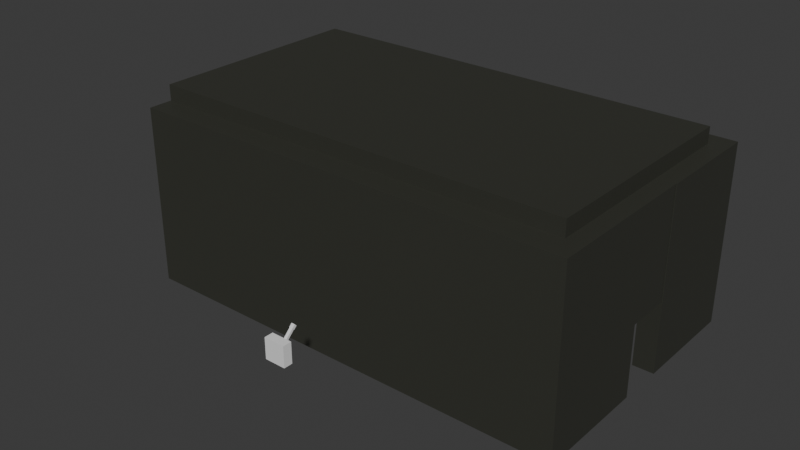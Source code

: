 # Source: puzzleroom2.blend  (saved by Blender 4.5.87; exported with 4.5.12 LTS)
import bpy
from mathutils import Matrix  # noqa: F401  (used for matrix-valued properties, if any)

bpy.ops.wm.read_factory_settings(use_empty=True)
scene = bpy.context.scene
scene.name = 'Scene'

# ---- collections
col_collection = bpy.data.collections.new('Collection'); scene.collection.children.link(col_collection)

# ---- materials (node trees are filled in below, after node groups)
mat_material = bpy.data.materials.new('Material')
mat_material.alpha_threshold = 0.0
mat_material.use_backface_culling_lightprobe_volume = False
mat_material.roughness = 0.5
mat_material.line_color = (0.0, 0.0, 0.0, 1.0)

# ---- material node trees
mat_material.use_nodes = True; mat_material.node_tree.nodes.clear()
_N = mat_material.node_tree.nodes; _L = mat_material.node_tree.links
n0 = _N.new('ShaderNodeOutputMaterial'); n0.name = 'Material Output'; n0.location = (200, 100)
n1 = _N.new('ShaderNodeBsdfPrincipled'); n1.name = 'Principled BSDF'; n1.location = (-200, 100)
n1.inputs[0].default_value = (0.03704, 0.03834, 0.02986, 1.0)
_L.new(n1.outputs[0], n0.inputs[0])
n0.is_active_output = True

# ---- world
world_world = bpy.data.worlds.new('World'); scene.world = world_world
world_world.use_nodes = True; world_world.node_tree.nodes.clear()
_N = world_world.node_tree.nodes; _L = world_world.node_tree.links
n0 = _N.new('ShaderNodeOutputWorld'); n0.name = 'World Output'; n0.location = (200, 100)
n1 = _N.new('ShaderNodeBackground'); n1.name = 'Background'; n1.location = (-200, 100)
n1.inputs[0].default_value = (0.05088, 0.05088, 0.05088, 1.0)
_L.new(n1.outputs[0], n0.inputs[0])
n0.is_active_output = True
world_world.color = (0.05088, 0.05088, 0.05088)
world_world.sun_shadow_jitter_overblur = 0.0

# ---- meshes
me_cube = bpy.data.meshes.new('Cube')
me_cube.from_pydata([(4.0, 2.449, 1.0), (4.0, 2.449, -1.0), (4.0, 2.0, 1.0), (4.0, 2.0, -1.0), (-5.0, 2.449, 1.0), (-5.0, 2.449, -1.0), (-5.0, 2.0, 1.0), (-5.0, 2.0, -1.0), (-5.508, 2.449, -1.0), (-5.508, 2.0, -1.0), (-5.508, 2.0, 1.0), (-5.508, 2.449, 1.0), (-5.0, -3.0, -1.0), (-5.0, -3.0, 1.0), (-5.508, -3.0, -1.0), (-5.508, -3.0, 1.0), (-5.0, -3.543, -1.0), (-5.0, -3.543, 1.0), (-5.508, -3.543, -1.0), (-5.508, -3.543, 1.0), (4.0, -3.0, -1.0), (4.0, -3.0, 1.0), (4.0, -3.543, -1.0), (4.0, -3.543, 1.0), (4.448, -3.0, -1.0), (4.448, -3.0, 1.0), (4.448, -3.543, -1.0), (4.448, -3.543, 1.0), (4.464, 2.449, 1.0), (4.464, 2.449, -1.0), (4.464, 2.0, 1.0), (4.464, 2.0, -1.0), (4.0, -3.0, -1.0), (4.0, -3.0, 1.0), (4.448, -3.0, -1.0), (4.448, -3.0, 1.0), (4.0, -1.0, -1.0), (4.0, -1.0, 1.0), (4.448, -1.0, -1.0), (4.448, -1.0, 1.0), (4.0, 0.0, 1.0), (4.0, 0.0, -1.0), (4.464, 0.0, 1.0), (4.464, 0.0, -1.0), (4.0, 2.0, 3.0), (-5.0, 2.0, 3.0), (4.0, 2.449, 3.0), (-5.0, 2.449, 3.0), (-5.508, 2.0, 3.0), (-5.508, 2.449, 3.0), (-5.508, -3.0, 3.0), (-5.0, -3.0, 3.0), (-5.508, -3.543, 3.0), (-5.0, -3.543, 3.0), (4.0, -3.0, 3.0), (4.0, -3.543, 3.0), (4.448, -3.0, 3.0), (4.448, -3.543, 3.0), (4.464, 2.449, 3.0), (4.464, 2.0, 3.0), (4.448, -3.0, 3.0), (4.0, -3.0, 3.0), (4.448, -1.0, 3.0), (4.0, -1.0, 3.0), (4.464, 0.0, 3.0), (4.0, 0.0, 3.0), (4.448, 0.0, 3.0), (4.448, 0.0, 1.0), (4.0, 0.0, 1.0), (4.0, 0.0, 3.0), (-5.508, 2.0, 3.352), (-5.0, 2.0, 3.352), (-5.508, -3.0, 3.352), (-5.0, -3.0, 3.352), (-5.0, 2.0, 3.0), (-5.0, -3.0, 3.0), (-5.0, 2.0, 3.352), (-5.0, -3.0, 3.352), (4.064, 2.0, 3.0), (4.064, -3.0, 3.0), (4.064, 2.0, 3.352), (4.064, -3.0, 3.352), (4.448, -1.0, 0.582), (4.0, -1.0, 0.582), (4.448, 0.0, 0.582), (4.0, 0.0, 0.582)], [], [(6, 2, 44, 45), (3, 2, 6, 7), (5, 7, 9, 8), (5, 1, 3, 7), (2, 3, 41, 40), (5, 4, 0, 1), (9, 10, 11, 8), (15, 19, 52, 50), (4, 5, 8, 11), (10, 9, 14, 15), (14, 12, 16, 18), (9, 7, 12, 14), (7, 6, 13, 12), (21, 13, 51, 54), (16, 17, 19, 18), (17, 16, 22, 23), (40, 42, 64, 65), (15, 14, 18, 19), (13, 6, 45, 51), (12, 13, 21, 20), (25, 21, 54, 56), (16, 12, 20, 22), (24, 25, 27, 26), (23, 22, 26, 27), (22, 20, 24, 26), (25, 24, 34, 35), (29, 28, 30, 31), (1, 0, 28, 29), (3, 1, 29, 31), (17, 23, 55, 53), (35, 34, 38, 39), (24, 20, 32, 34), (21, 25, 35, 33), (20, 21, 33, 32), (36, 37, 39, 38), (23, 27, 57, 55), (32, 33, 37, 36), (34, 32, 36, 38), (40, 41, 43, 42), (62, 39, 67, 66), (31, 30, 42, 43), (3, 31, 43, 41), (46, 47, 45, 44), (45, 47, 49, 48), (50, 51, 73, 72), (51, 50, 52, 53), (54, 55, 57, 56), (51, 53, 55, 54), (46, 44, 59, 58), (61, 60, 62, 63), (59, 44, 65, 64), (28, 0, 46, 58), (35, 39, 62, 60), (2, 40, 65, 44), (37, 33, 61, 63), (11, 10, 48, 49), (42, 30, 59, 64), (19, 17, 53, 52), (30, 28, 58, 59), (0, 4, 47, 46), (27, 25, 56, 57), (33, 35, 60, 61), (10, 15, 50, 48), (4, 11, 49, 47), (67, 68, 69, 66), (39, 37, 83, 82), (37, 63, 69, 68), (63, 62, 66, 69), (71, 70, 72, 73), (48, 50, 72, 70), (45, 48, 70, 71), (73, 51, 75, 77), (77, 75, 79, 81), (45, 71, 76, 74), (71, 73, 77, 76), (51, 45, 74, 75), (79, 78, 80, 81), (75, 74, 78, 79), (74, 76, 80, 78), (76, 77, 81, 80), (82, 83, 85, 84), (37, 68, 85, 83), (67, 39, 82, 84), (68, 67, 84, 85)])
_uv = me_cube.uv_layers.new(name='UVMap')
_uv.uv.foreach_set('vector', [0.625, 1.0, 0.625, 0.75, 0.625, 0.75, 0.625, 1.0, 0.375, 0.75, 0.625, 0.75, 0.625, 1.0, 0.375, 1.0, 0.125, 0.5, 0.125, 0.75, 0.125, 0.75, 0.125, 0.5, 0.125, 0.5, 0.375, 0.5, 0.375, 0.75, 0.125, 0.75, 0.625, 0.75, 0.375, 0.75, 0.375, 0.75, 0.625, 0.75, 0.375, 0.25, 0.625, 0.25, 0.625, 0.5, 0.375, 0.5, 0.375, 0.0, 0.625, 0.0, 0.625, 0.25, 0.375, 0.25, 0.625, 0.0, 0.625, 0.0, 0.625, 0.0, 0.625, 0.0, 0.625, 0.25, 0.375, 0.25, 0.375, 0.25, 0.625, 0.25, 0.625, 0.0, 0.375, 0.0, 0.375, 0.0, 0.625, 0.0, 0.125, 0.75, 0.125, 0.75, 0.125, 0.75, 0.125, 0.75, 0.125, 0.75, 0.125, 0.75, 0.125, 0.75, 0.125, 0.75, 0.375, 1.0, 0.625, 1.0, 0.625, 1.0, 0.375, 1.0, 0.625, 1.0, 0.625, 1.0, 0.625, 1.0, 0.625, 1.0, 0.375, 1.0, 0.625, 1.0, 0.625, 1.0, 0.375, 1.0, 0.625, 1.0, 0.375, 1.0, 0.375, 1.0, 0.625, 1.0, 0.625, 0.75, 0.625, 0.75, 0.625, 0.75, 0.625, 0.75, 0.625, 0.0, 0.375, 0.0, 0.375, 0.0, 0.625, 0.0, 0.625, 1.0, 0.625, 1.0, 0.625, 1.0, 0.625, 1.0, 0.375, 1.0, 0.625, 1.0, 0.625, 1.0, 0.375, 1.0, 0.875, 0.75, 0.875, 0.75, 0.875, 0.75, 0.875, 0.75, 0.125, 0.75, 0.125, 0.75, 0.125, 0.75, 0.125, 0.75, 0.375, 1.0, 0.625, 1.0, 0.625, 1.0, 0.375, 1.0, 0.625, 1.0, 0.375, 1.0, 0.375, 1.0, 0.625, 1.0, 0.125, 0.75, 0.125, 0.75, 0.125, 0.75, 0.125, 0.75, 0.625, 1.0, 0.375, 1.0, 0.375, 1.0, 0.625, 1.0, 0.375, 0.5, 0.625, 0.5, 0.625, 0.75, 0.375, 0.75, 0.375, 0.5, 0.625, 0.5, 0.625, 0.5, 0.375, 0.5, 0.375, 0.75, 0.375, 0.5, 0.375, 0.5, 0.375, 0.75, 0.625, 1.0, 0.625, 1.0, 0.625, 1.0, 0.625, 1.0, 0.625, 1.0, 0.375, 1.0, 0.375, 1.0, 0.625, 1.0, 0.125, 0.75, 0.125, 0.75, 0.125, 0.75, 0.125, 0.75, 0.875, 0.75, 0.875, 0.75, 0.875, 0.75, 0.875, 0.75, 0.375, 1.0, 0.625, 1.0, 0.625, 1.0, 0.375, 1.0, 0.375, 1.0, 0.625, 1.0, 0.625, 1.0, 0.375, 1.0, 0.625, 1.0, 0.625, 1.0, 0.625, 1.0, 0.625, 1.0, 0.375, 1.0, 0.625, 1.0, 0.625, 1.0, 0.375, 1.0, 0.125, 0.75, 0.125, 0.75, 0.125, 0.75, 0.125, 0.75, 0.625, 0.75, 0.375, 0.75, 0.375, 0.75, 0.625, 0.75, 0.625, 1.0, 0.625, 1.0, 0.625, 1.0, 0.625, 1.0, 0.375, 0.75, 0.625, 0.75, 0.625, 0.75, 0.375, 0.75, 0.375, 0.75, 0.375, 0.75, 0.375, 0.75, 0.375, 0.75, 0.625, 0.5, 0.875, 0.5, 0.875, 0.75, 0.625, 0.75, 0.875, 0.75, 0.875, 0.5, 0.875, 0.5, 0.875, 0.75, 0.875, 0.75, 0.875, 0.75, 0.875, 0.75, 0.875, 0.75, 0.875, 0.75, 0.875, 0.75, 0.875, 0.75, 0.875, 0.75, 0.875, 0.75, 0.875, 0.75, 0.875, 0.75, 0.875, 0.75, 0.875, 0.75, 0.875, 0.75, 0.875, 0.75, 0.875, 0.75, 0.625, 0.5, 0.625, 0.75, 0.625, 0.75, 0.625, 0.5, 0.875, 0.75, 0.875, 0.75, 0.875, 0.75, 0.875, 0.75, 0.625, 0.75, 0.625, 0.75, 0.625, 0.75, 0.625, 0.75, 0.625, 0.5, 0.625, 0.5, 0.625, 0.5, 0.625, 0.5, 0.625, 1.0, 0.625, 1.0, 0.625, 1.0, 0.625, 1.0, 0.625, 0.75, 0.625, 0.75, 0.625, 0.75, 0.625, 0.75, 0.625, 1.0, 0.625, 1.0, 0.625, 1.0, 0.625, 1.0, 0.625, 0.25, 0.625, 0.0, 0.625, 0.0, 0.625, 0.25, 0.625, 0.75, 0.625, 0.75, 0.625, 0.75, 0.625, 0.75, 0.625, 1.0, 0.625, 1.0, 0.625, 1.0, 0.625, 1.0, 0.625, 0.75, 0.625, 0.5, 0.625, 0.5, 0.625, 0.75, 0.625, 0.5, 0.625, 0.25, 0.625, 0.25, 0.625, 0.5, 0.625, 1.0, 0.625, 1.0, 0.625, 1.0, 0.625, 1.0, 0.875, 0.75, 0.875, 0.75, 0.875, 0.75, 0.875, 0.75, 0.625, 0.0, 0.625, 0.0, 0.625, 0.0, 0.625, 0.0, 0.625, 0.25, 0.625, 0.25, 0.625, 0.25, 0.625, 0.25, 0.625, 1.0, 0.625, 1.0, 0.625, 1.0, 0.625, 1.0, 0.625, 1.0, 0.625, 1.0, 0.625, 1.0, 0.625, 1.0, 0.625, 1.0, 0.625, 1.0, 0.625, 1.0, 0.625, 1.0, 0.875, 0.75, 0.875, 0.75, 0.875, 0.75, 0.875, 0.75, 0.875, 0.75, 0.875, 0.75, 0.875, 0.75, 0.875, 0.75, 0.625, 0.0, 0.625, 0.0, 0.625, 0.0, 0.625, 0.0, 0.875, 0.75, 0.875, 0.75, 0.875, 0.75, 0.875, 0.75, 0.875, 0.75, 0.875, 0.75, 0.875, 0.75, 0.875, 0.75, 0.875, 0.75, 0.875, 0.75, 0.875, 0.75, 0.875, 0.75, 0.875, 0.75, 0.875, 0.75, 0.875, 0.75, 0.875, 0.75, 0.875, 0.75, 0.875, 0.75, 0.875, 0.75, 0.875, 0.75, 0.625, 1.0, 0.625, 1.0, 0.625, 1.0, 0.625, 1.0, 0.625, 1.0, 0.625, 1.0, 0.625, 1.0, 0.625, 1.0, 0.625, 1.0, 0.625, 1.0, 0.625, 1.0, 0.625, 1.0, 0.875, 0.75, 0.875, 0.75, 0.875, 0.75, 0.875, 0.75, 0.875, 0.75, 0.875, 0.75, 0.875, 0.75, 0.875, 0.75, 0.625, 1.0, 0.625, 1.0, 0.625, 1.0, 0.625, 1.0, 0.625, 1.0, 0.625, 1.0, 0.625, 1.0, 0.625, 1.0, 0.625, 1.0, 0.625, 1.0, 0.625, 1.0, 0.625, 1.0, 0.625, 1.0, 0.625, 1.0, 0.625, 1.0, 0.625, 1.0])
me_cube.materials.append(mat_material)
me_cube.use_mirror_vertex_groups = False
me_cube.update()
me_cube_001 = bpy.data.meshes.new('Cube.001')
me_cube_001.from_pydata([(-1.0, -1.0, -1.0), (-1.0, -1.0, 1.0), (-1.0, 0.444, -1.0), (-1.0, 0.444, 1.0), (1.0, -1.0, -1.0), (1.0, -1.0, 1.0), (1.0, 0.444, -1.0), (1.0, 0.444, 1.0)], [], [(0, 1, 3, 2), (2, 3, 7, 6), (6, 7, 5, 4), (4, 5, 1, 0), (2, 6, 4, 0), (7, 3, 1, 5)])
_uv = me_cube_001.uv_layers.new(name='UVMap')
_uv.uv.foreach_set('vector', [0.375, 0.0, 0.625, 0.0, 0.625, 0.25, 0.375, 0.25, 0.375, 0.25, 0.625, 0.25, 0.625, 0.5, 0.375, 0.5, 0.375, 0.5, 0.625, 0.5, 0.625, 0.75, 0.375, 0.75, 0.375, 0.75, 0.625, 0.75, 0.625, 1.0, 0.375, 1.0, 0.125, 0.5, 0.375, 0.5, 0.375, 0.75, 0.125, 0.75, 0.625, 0.5, 0.875, 0.5, 0.875, 0.75, 0.625, 0.75])
me_cube_001.update()
me_cube_002 = bpy.data.meshes.new('Cube.002')
me_cube_002.from_pydata([(-1.187, -1.187, -1.027), (-1.0, -1.0, 1.0), (-1.187, 1.187, -1.027), (-1.0, 1.0, 1.0), (1.187, -1.187, -1.027), (1.0, -1.0, 1.0), (1.187, 1.187, -1.027), (1.0, 1.0, 1.0), (-1.187, -1.187, -0.679), (-1.187, 1.187, -0.679), (1.187, 1.187, -0.679), (1.187, -1.187, -0.679), (-1.0, -1.0, -0.6496), (-1.0, 1.0, -0.6496), (1.0, 1.0, -0.6496), (1.0, -1.0, -0.6496)], [], [(12, 1, 3, 13), (13, 3, 7, 14), (14, 7, 5, 15), (15, 5, 1, 12), (2, 6, 4, 0), (7, 3, 1, 5), (4, 11, 8, 0), (6, 10, 11, 4), (2, 9, 10, 6), (0, 8, 9, 2), (11, 15, 12, 8), (10, 14, 15, 11), (9, 13, 14, 10), (8, 12, 13, 9)])
_uv = me_cube_002.uv_layers.new(name='UVMap')
_uv.uv.foreach_set('vector', [0.4188, 0.0, 0.625, 0.0, 0.625, 0.25, 0.4188, 0.25, 0.4188, 0.25, 0.625, 0.25, 0.625, 0.5, 0.4188, 0.5, 0.4188, 0.5, 0.625, 0.5, 0.625, 0.75, 0.4188, 0.75, 0.4188, 0.75, 0.625, 0.75, 0.625, 1.0, 0.4188, 1.0, 0.125, 0.5, 0.375, 0.5, 0.375, 0.75, 0.125, 0.75, 0.625, 0.5, 0.875, 0.5, 0.875, 0.75, 0.625, 0.75, 0.375, 0.75, 0.4117, 0.75, 0.4117, 1.0, 0.375, 1.0, 0.375, 0.5, 0.4117, 0.5, 0.4117, 0.75, 0.375, 0.75, 0.375, 0.25, 0.4117, 0.25, 0.4117, 0.5, 0.375, 0.5, 0.375, 0.0, 0.4117, 0.0, 0.4117, 0.25, 0.375, 0.25, 0.4117, 0.75, 0.4188, 0.75, 0.4188, 1.0, 0.4117, 1.0, 0.4117, 0.5, 0.4188, 0.5, 0.4188, 0.75, 0.4117, 0.75, 0.4117, 0.25, 0.4188, 0.25, 0.4188, 0.5, 0.4117, 0.5, 0.4117, 0.0, 0.4188, 0.0, 0.4188, 0.25, 0.4117, 0.25])
me_cube_002.update()

# ---- objects
ob_cube = bpy.data.objects.new('Cube', me_cube)
ob_holder = bpy.data.objects.new('holder', me_cube_001)
ob_stick = bpy.data.objects.new('stick', me_cube_002)

# ---- transforms, parenting, visibility, modifiers, constraints
ob_cube.location = (0.0, 0.0, 0.0)
ob_cube.lock_rotations_4d = False
ob_cube.empty_display_type = 'ARROWS'
ob_cube.lineart.crease_threshold = 0.0
ob_holder.location = (0.0, -5.467, 0.4418)
ob_holder.scale = (0.2267, 0.134, 0.2267)
ob_stick.location = (0.0, -5.276, 0.6118)
ob_stick.rotation_euler = (-0.8029, -0.0, 0.0)
ob_stick.scale = (-0.03164, -0.02685, -0.2403)

# ---- collection membership
col_collection.objects.link(ob_cube)
col_collection.objects.link(ob_holder)
col_collection.objects.link(ob_stick)

# ---- scene / render settings (as saved in the file)
scene.frame_start = 1; scene.frame_end = 250; scene.frame_set(1)
scene.render.engine = 'BLENDER_EEVEE_NEXT'
scene.render.bake_bias = 0.0
scene.render.bake_samples = 0
scene.cycles.sampling_pattern = 'TABULATED_SOBOL'
scene.eevee.use_volume_custom_range = False
bpy.context.view_layer.update()

# ---- added for rendering (the .blend has no active camera and no usable light): camera, sun
cam_auto = bpy.data.cameras.new('AutoCamera')
cam_auto.lens = 50.0
cam_auto.sensor_width = 36.0
cam_auto.clip_end = 1000.0
ob_auto_camera = bpy.data.objects.new('AutoCamera', cam_auto)
scene.collection.objects.link(ob_auto_camera)
ob_auto_camera.location = (12.0006, -16.6025, 11.1939)
ob_auto_camera.rotation_euler = (1.09748, -7.21219e-08, 0.694738)
scene.camera = ob_auto_camera
light_auto_sun = bpy.data.lights.new('AutoSun', 'SUN')
light_auto_sun.energy = 3.0
light_auto_sun.angle = 0.0523599
ob_auto_sun = bpy.data.objects.new('AutoSun', light_auto_sun)
scene.collection.objects.link(ob_auto_sun)
ob_auto_sun.rotation_euler = (0.872665, 0.174533, 0.523599)
bpy.context.view_layer.update()
